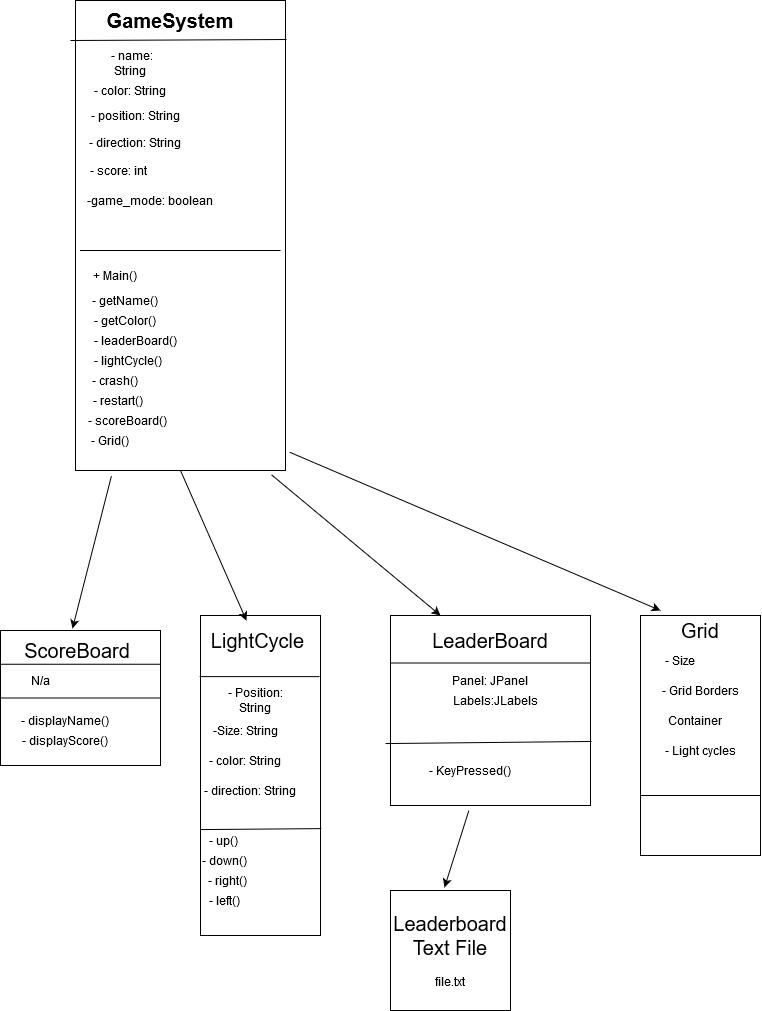

The diagram above was exported from draw.io. Its source (the exported page's mxGraphModel, read from the mxfile embedded in the PNG):
<mxGraphModel dx="1038" dy="575" grid="1" gridSize="10" guides="1" tooltips="1" connect="1" arrows="1" fold="1" page="1" pageScale="1" pageWidth="850" pageHeight="1100" math="0" shadow="0">
  <root>
    <mxCell id="0" />
    <mxCell id="1" parent="0" />
    <mxCell id="jF-s3PtKOafG8MsH5o27-1" value="&lt;div&gt;&lt;br&gt;&lt;/div&gt;" style="rounded=0;whiteSpace=wrap;html=1;" parent="1" vertex="1">
      <mxGeometry x="135" y="60" width="210" height="470" as="geometry" />
    </mxCell>
    <mxCell id="jF-s3PtKOafG8MsH5o27-9" value="&amp;nbsp;- name: String&lt;div&gt;&lt;br&gt;&lt;/div&gt;" style="text;html=1;strokeColor=none;fillColor=none;align=center;verticalAlign=middle;whiteSpace=wrap;rounded=0;" parent="1" vertex="1">
      <mxGeometry x="150" y="110" width="80" height="40" as="geometry" />
    </mxCell>
    <mxCell id="jF-s3PtKOafG8MsH5o27-12" value="&lt;font style=&quot;font-size: 12px&quot;&gt;+ Main()&lt;/font&gt;" style="text;html=1;strokeColor=none;fillColor=none;align=center;verticalAlign=middle;whiteSpace=wrap;rounded=0;" parent="1" vertex="1">
      <mxGeometry x="120" y="320" width="110" height="30" as="geometry" />
    </mxCell>
    <mxCell id="jF-s3PtKOafG8MsH5o27-14" value="- color: String" style="text;html=1;strokeColor=none;fillColor=none;align=center;verticalAlign=middle;whiteSpace=wrap;rounded=0;" parent="1" vertex="1">
      <mxGeometry x="150" y="140" width="80" height="20" as="geometry" />
    </mxCell>
    <mxCell id="jF-s3PtKOafG8MsH5o27-15" value="- score: int" style="text;html=1;strokeColor=none;fillColor=none;align=center;verticalAlign=middle;whiteSpace=wrap;rounded=0;" parent="1" vertex="1">
      <mxGeometry x="92.5" y="220" width="170" height="20" as="geometry" />
    </mxCell>
    <mxCell id="jF-s3PtKOafG8MsH5o27-17" value="" style="rounded=0;whiteSpace=wrap;html=1;" parent="1" vertex="1">
      <mxGeometry x="260" y="675" width="120" height="320" as="geometry" />
    </mxCell>
    <mxCell id="jF-s3PtKOafG8MsH5o27-18" value="&lt;div style=&quot;font-size: 20px&quot;&gt;&lt;br&gt;&lt;/div&gt;&lt;div&gt;&lt;br&gt;&lt;/div&gt;&lt;div&gt;&amp;nbsp;&lt;/div&gt;" style="rounded=0;whiteSpace=wrap;html=1;" parent="1" vertex="1">
      <mxGeometry x="60" y="690" width="160" height="135" as="geometry" />
    </mxCell>
    <mxCell id="jF-s3PtKOafG8MsH5o27-19" value="&lt;div&gt;&lt;br&gt;&lt;/div&gt;&lt;div&gt;&lt;br&gt;&lt;/div&gt;&lt;div&gt;&amp;nbsp; &lt;br&gt;&lt;/div&gt;&lt;div&gt;&lt;br&gt;&lt;/div&gt;" style="rounded=0;whiteSpace=wrap;html=1;" parent="1" vertex="1">
      <mxGeometry x="450" y="675" width="200" height="190" as="geometry" />
    </mxCell>
    <mxCell id="jF-s3PtKOafG8MsH5o27-24" value="- position: String" style="text;html=1;strokeColor=none;fillColor=none;align=center;verticalAlign=middle;whiteSpace=wrap;rounded=0;" parent="1" vertex="1">
      <mxGeometry x="130" y="165" width="130" height="20" as="geometry" />
    </mxCell>
    <mxCell id="jF-s3PtKOafG8MsH5o27-25" value="&lt;div&gt;- direction: String&lt;/div&gt;&lt;div&gt;&lt;br&gt;&lt;/div&gt;" style="text;html=1;strokeColor=none;fillColor=none;align=center;verticalAlign=middle;whiteSpace=wrap;rounded=0;" parent="1" vertex="1">
      <mxGeometry x="105" y="200" width="180" height="20" as="geometry" />
    </mxCell>
    <mxCell id="jF-s3PtKOafG8MsH5o27-28" value="" style="endArrow=none;html=1;" parent="1" edge="1">
      <mxGeometry width="50" height="50" relative="1" as="geometry">
        <mxPoint x="195" y="310" as="sourcePoint" />
        <mxPoint x="340" y="310" as="targetPoint" />
        <Array as="points">
          <mxPoint x="135" y="310" />
        </Array>
      </mxGeometry>
    </mxCell>
    <mxCell id="jF-s3PtKOafG8MsH5o27-29" value="" style="rounded=0;whiteSpace=wrap;html=1;" parent="1" vertex="1">
      <mxGeometry x="700" y="675" width="120" height="240" as="geometry" />
    </mxCell>
    <mxCell id="jF-s3PtKOafG8MsH5o27-33" value="&lt;div style=&quot;font-size: 20px&quot;&gt;Leaderboard Text File&lt;/div&gt;&lt;div&gt;&lt;br&gt;&lt;/div&gt;&lt;div&gt;file.txt&lt;br&gt;&lt;/div&gt;" style="rounded=0;whiteSpace=wrap;html=1;" parent="1" vertex="1">
      <mxGeometry x="450" y="950" width="120" height="120" as="geometry" />
    </mxCell>
    <mxCell id="jF-s3PtKOafG8MsH5o27-35" value="" style="endArrow=classic;html=1;exitX=0.171;exitY=1.012;exitDx=0;exitDy=0;exitPerimeter=0;entryX=0.45;entryY=-0.015;entryDx=0;entryDy=0;entryPerimeter=0;" parent="1" source="jF-s3PtKOafG8MsH5o27-1" target="jF-s3PtKOafG8MsH5o27-18" edge="1">
      <mxGeometry width="50" height="50" relative="1" as="geometry">
        <mxPoint x="380" y="470" as="sourcePoint" />
        <mxPoint x="110" y="540" as="targetPoint" />
      </mxGeometry>
    </mxCell>
    <mxCell id="jF-s3PtKOafG8MsH5o27-36" value="" style="endArrow=classic;html=1;exitX=0.5;exitY=1;exitDx=0;exitDy=0;entryX=0.383;entryY=0.016;entryDx=0;entryDy=0;entryPerimeter=0;" parent="1" source="jF-s3PtKOafG8MsH5o27-1" target="jF-s3PtKOafG8MsH5o27-17" edge="1">
      <mxGeometry width="50" height="50" relative="1" as="geometry">
        <mxPoint x="380" y="470" as="sourcePoint" />
        <mxPoint x="300" y="510" as="targetPoint" />
      </mxGeometry>
    </mxCell>
    <mxCell id="jF-s3PtKOafG8MsH5o27-37" value="" style="endArrow=classic;html=1;entryX=0.25;entryY=0;entryDx=0;entryDy=0;exitX=0.933;exitY=1.009;exitDx=0;exitDy=0;exitPerimeter=0;" parent="1" source="jF-s3PtKOafG8MsH5o27-1" target="jF-s3PtKOafG8MsH5o27-19" edge="1">
      <mxGeometry width="50" height="50" relative="1" as="geometry">
        <mxPoint x="380" y="470" as="sourcePoint" />
        <mxPoint x="430" y="420" as="targetPoint" />
      </mxGeometry>
    </mxCell>
    <mxCell id="jF-s3PtKOafG8MsH5o27-39" value="" style="endArrow=classic;html=1;exitX=1.019;exitY=0.961;exitDx=0;exitDy=0;exitPerimeter=0;" parent="1" source="jF-s3PtKOafG8MsH5o27-1" edge="1">
      <mxGeometry width="50" height="50" relative="1" as="geometry">
        <mxPoint x="400" y="447.5" as="sourcePoint" />
        <mxPoint x="720" y="670" as="targetPoint" />
      </mxGeometry>
    </mxCell>
    <mxCell id="jF-s3PtKOafG8MsH5o27-40" value="" style="endArrow=classic;html=1;exitX=0.392;exitY=1.026;exitDx=0;exitDy=0;exitPerimeter=0;entryX=0.45;entryY=-0.025;entryDx=0;entryDy=0;entryPerimeter=0;" parent="1" source="jF-s3PtKOafG8MsH5o27-19" target="jF-s3PtKOafG8MsH5o27-33" edge="1">
      <mxGeometry width="50" height="50" relative="1" as="geometry">
        <mxPoint x="515" y="790" as="sourcePoint" />
        <mxPoint x="565" y="740" as="targetPoint" />
      </mxGeometry>
    </mxCell>
    <mxCell id="jF-s3PtKOafG8MsH5o27-41" value="-game_mode: boolean" style="text;html=1;strokeColor=none;fillColor=none;align=center;verticalAlign=middle;whiteSpace=wrap;rounded=0;" parent="1" vertex="1">
      <mxGeometry x="140" y="250" width="140" height="20" as="geometry" />
    </mxCell>
    <mxCell id="yVjGq7QnPZ5X3OezmpX--1" value="- getName()" style="text;html=1;strokeColor=none;fillColor=none;align=center;verticalAlign=middle;whiteSpace=wrap;rounded=0;" parent="1" vertex="1">
      <mxGeometry x="135" y="350" width="100" height="20" as="geometry" />
    </mxCell>
    <mxCell id="yVjGq7QnPZ5X3OezmpX--2" value="- getColor()" style="text;html=1;strokeColor=none;fillColor=none;align=center;verticalAlign=middle;whiteSpace=wrap;rounded=0;" parent="1" vertex="1">
      <mxGeometry x="150" y="370" width="70" height="20" as="geometry" />
    </mxCell>
    <mxCell id="yVjGq7QnPZ5X3OezmpX--3" value="- leaderBoard()" style="text;html=1;strokeColor=none;fillColor=none;align=center;verticalAlign=middle;whiteSpace=wrap;rounded=0;" parent="1" vertex="1">
      <mxGeometry x="140" y="390" width="110" height="20" as="geometry" />
    </mxCell>
    <mxCell id="yVjGq7QnPZ5X3OezmpX--4" value="- lightCycle()" style="text;html=1;strokeColor=none;fillColor=none;align=center;verticalAlign=middle;whiteSpace=wrap;rounded=0;" parent="1" vertex="1">
      <mxGeometry x="125" y="410" width="125" height="20" as="geometry" />
    </mxCell>
    <mxCell id="yVjGq7QnPZ5X3OezmpX--5" value="- crash()" style="text;html=1;strokeColor=none;fillColor=none;align=center;verticalAlign=middle;whiteSpace=wrap;rounded=0;" parent="1" vertex="1">
      <mxGeometry x="120" y="430" width="110" height="20" as="geometry" />
    </mxCell>
    <mxCell id="yVjGq7QnPZ5X3OezmpX--8" value="- restart()" style="text;html=1;strokeColor=none;fillColor=none;align=center;verticalAlign=middle;whiteSpace=wrap;rounded=0;" parent="1" vertex="1">
      <mxGeometry x="145" y="450" width="65" height="20" as="geometry" />
    </mxCell>
    <mxCell id="yVjGq7QnPZ5X3OezmpX--9" value="- scoreBoard()" style="text;html=1;strokeColor=none;fillColor=none;align=center;verticalAlign=middle;whiteSpace=wrap;rounded=0;" parent="1" vertex="1">
      <mxGeometry x="140" y="470" width="95" height="20" as="geometry" />
    </mxCell>
    <mxCell id="Mh_RTg3_vhlcSdtivLYW-1" value="- Grid()" style="text;html=1;strokeColor=none;fillColor=none;align=center;verticalAlign=middle;whiteSpace=wrap;rounded=0;" parent="1" vertex="1">
      <mxGeometry x="140" y="490" width="60" height="20" as="geometry" />
    </mxCell>
    <mxCell id="Mh_RTg3_vhlcSdtivLYW-5" value="&lt;font style=&quot;font-size: 20px&quot;&gt;&lt;b&gt;GameSystem&lt;/b&gt;&lt;/font&gt;" style="text;html=1;strokeColor=none;fillColor=none;align=center;verticalAlign=middle;whiteSpace=wrap;rounded=0;" parent="1" vertex="1">
      <mxGeometry x="210" y="70" width="40" height="20" as="geometry" />
    </mxCell>
    <mxCell id="Mh_RTg3_vhlcSdtivLYW-7" value="" style="endArrow=none;html=1;entryX=1.005;entryY=0.083;entryDx=0;entryDy=0;entryPerimeter=0;" parent="1" target="jF-s3PtKOafG8MsH5o27-1" edge="1">
      <mxGeometry width="50" height="50" relative="1" as="geometry">
        <mxPoint x="130" y="100" as="sourcePoint" />
        <mxPoint x="245" y="90" as="targetPoint" />
      </mxGeometry>
    </mxCell>
    <mxCell id="AzAe5AJO_HtTCm8dfAra-1" value="" style="endArrow=none;html=1;entryX=1;entryY=0.75;entryDx=0;entryDy=0;exitX=0;exitY=0.75;exitDx=0;exitDy=0;" edge="1" parent="1" source="jF-s3PtKOafG8MsH5o27-29" target="jF-s3PtKOafG8MsH5o27-29">
      <mxGeometry width="50" height="50" relative="1" as="geometry">
        <mxPoint x="710" y="900" as="sourcePoint" />
        <mxPoint x="760" y="850" as="targetPoint" />
      </mxGeometry>
    </mxCell>
    <mxCell id="AzAe5AJO_HtTCm8dfAra-2" value="- KeyPressed()" style="text;html=1;strokeColor=none;fillColor=none;align=center;verticalAlign=middle;whiteSpace=wrap;rounded=0;" vertex="1" parent="1">
      <mxGeometry x="480" y="820" width="100" height="20" as="geometry" />
    </mxCell>
    <mxCell id="AzAe5AJO_HtTCm8dfAra-3" value="&lt;font style=&quot;font-size: 20px&quot;&gt;LightCycle&lt;/font&gt;" style="text;html=1;strokeColor=none;fillColor=none;align=center;verticalAlign=middle;whiteSpace=wrap;rounded=0;" vertex="1" parent="1">
      <mxGeometry x="275" y="690" width="85" height="20" as="geometry" />
    </mxCell>
    <mxCell id="AzAe5AJO_HtTCm8dfAra-5" value="- up()" style="text;html=1;strokeColor=none;fillColor=none;align=center;verticalAlign=middle;whiteSpace=wrap;rounded=0;" vertex="1" parent="1">
      <mxGeometry x="257.5" y="890" width="50" height="20" as="geometry" />
    </mxCell>
    <mxCell id="AzAe5AJO_HtTCm8dfAra-6" value="- down()" style="text;html=1;strokeColor=none;fillColor=none;align=center;verticalAlign=middle;whiteSpace=wrap;rounded=0;" vertex="1" parent="1">
      <mxGeometry x="260" y="910" width="47.5" height="20" as="geometry" />
    </mxCell>
    <mxCell id="AzAe5AJO_HtTCm8dfAra-7" value="- left()" style="text;html=1;strokeColor=none;fillColor=none;align=center;verticalAlign=middle;whiteSpace=wrap;rounded=0;" vertex="1" parent="1">
      <mxGeometry x="248.75" y="950" width="70" height="20" as="geometry" />
    </mxCell>
    <mxCell id="AzAe5AJO_HtTCm8dfAra-8" value="- Position: String" style="text;html=1;strokeColor=none;fillColor=none;align=center;verticalAlign=middle;whiteSpace=wrap;rounded=0;" vertex="1" parent="1">
      <mxGeometry x="270" y="750" width="90" height="20" as="geometry" />
    </mxCell>
    <mxCell id="AzAe5AJO_HtTCm8dfAra-10" value="" style="endArrow=none;html=1;entryX=1.008;entryY=0.666;entryDx=0;entryDy=0;entryPerimeter=0;exitX=0;exitY=0.669;exitDx=0;exitDy=0;exitPerimeter=0;" edge="1" parent="1" source="jF-s3PtKOafG8MsH5o27-17" target="jF-s3PtKOafG8MsH5o27-17">
      <mxGeometry width="50" height="50" relative="1" as="geometry">
        <mxPoint x="262.5" y="875" as="sourcePoint" />
        <mxPoint x="312.5" y="825" as="targetPoint" />
      </mxGeometry>
    </mxCell>
    <mxCell id="AzAe5AJO_HtTCm8dfAra-11" value="- right()" style="text;html=1;strokeColor=none;fillColor=none;align=center;verticalAlign=middle;whiteSpace=wrap;rounded=0;" vertex="1" parent="1">
      <mxGeometry x="263.75" y="930" width="46.25" height="20" as="geometry" />
    </mxCell>
    <mxCell id="AzAe5AJO_HtTCm8dfAra-12" value="-Size: String" style="text;html=1;strokeColor=none;fillColor=none;align=center;verticalAlign=middle;whiteSpace=wrap;rounded=0;" vertex="1" parent="1">
      <mxGeometry x="250" y="780" width="110" height="20" as="geometry" />
    </mxCell>
    <mxCell id="AzAe5AJO_HtTCm8dfAra-14" value="&lt;font style=&quot;font-size: 20px&quot;&gt;ScoreBoard&lt;/font&gt;" style="text;html=1;strokeColor=none;fillColor=none;align=center;verticalAlign=middle;whiteSpace=wrap;rounded=0;" vertex="1" parent="1">
      <mxGeometry x="92.5" y="700" width="87.5" height="20" as="geometry" />
    </mxCell>
    <mxCell id="AzAe5AJO_HtTCm8dfAra-16" value="N/a" style="text;html=1;strokeColor=none;fillColor=none;align=center;verticalAlign=middle;whiteSpace=wrap;rounded=0;" vertex="1" parent="1">
      <mxGeometry x="80" y="730" width="40" height="20" as="geometry" />
    </mxCell>
    <mxCell id="AzAe5AJO_HtTCm8dfAra-17" value="" style="endArrow=none;html=1;entryX=1;entryY=0.25;entryDx=0;entryDy=0;exitX=0;exitY=0.25;exitDx=0;exitDy=0;" edge="1" parent="1" source="jF-s3PtKOafG8MsH5o27-18" target="jF-s3PtKOafG8MsH5o27-18">
      <mxGeometry width="50" height="50" relative="1" as="geometry">
        <mxPoint x="95" y="760" as="sourcePoint" />
        <mxPoint x="145" y="710" as="targetPoint" />
      </mxGeometry>
    </mxCell>
    <mxCell id="AzAe5AJO_HtTCm8dfAra-18" value="" style="endArrow=none;html=1;entryX=1;entryY=0.5;entryDx=0;entryDy=0;exitX=0;exitY=0.5;exitDx=0;exitDy=0;" edge="1" parent="1" source="jF-s3PtKOafG8MsH5o27-18" target="jF-s3PtKOafG8MsH5o27-18">
      <mxGeometry width="50" height="50" relative="1" as="geometry">
        <mxPoint x="70" y="820" as="sourcePoint" />
        <mxPoint x="120" y="770" as="targetPoint" />
      </mxGeometry>
    </mxCell>
    <mxCell id="AzAe5AJO_HtTCm8dfAra-19" value="- displayName()" style="text;html=1;strokeColor=none;fillColor=none;align=center;verticalAlign=middle;whiteSpace=wrap;rounded=0;" vertex="1" parent="1">
      <mxGeometry x="70" y="770" width="110" height="20" as="geometry" />
    </mxCell>
    <mxCell id="AzAe5AJO_HtTCm8dfAra-20" value="- displayScore()" style="text;html=1;strokeColor=none;fillColor=none;align=center;verticalAlign=middle;whiteSpace=wrap;rounded=0;" vertex="1" parent="1">
      <mxGeometry x="70" y="790" width="110" height="20" as="geometry" />
    </mxCell>
    <mxCell id="AzAe5AJO_HtTCm8dfAra-21" value="&lt;font style=&quot;font-size: 20px&quot;&gt;Grid&lt;/font&gt;" style="text;html=1;strokeColor=none;fillColor=none;align=center;verticalAlign=middle;whiteSpace=wrap;rounded=0;" vertex="1" parent="1">
      <mxGeometry x="740" y="680" width="40" height="20" as="geometry" />
    </mxCell>
    <mxCell id="AzAe5AJO_HtTCm8dfAra-23" value="- Size" style="text;html=1;strokeColor=none;fillColor=none;align=center;verticalAlign=middle;whiteSpace=wrap;rounded=0;" vertex="1" parent="1">
      <mxGeometry x="720" y="710" width="40" height="20" as="geometry" />
    </mxCell>
    <mxCell id="AzAe5AJO_HtTCm8dfAra-24" value="- Grid Borders" style="text;html=1;strokeColor=none;fillColor=none;align=center;verticalAlign=middle;whiteSpace=wrap;rounded=0;" vertex="1" parent="1">
      <mxGeometry x="720" y="740" width="80" height="20" as="geometry" />
    </mxCell>
    <mxCell id="AzAe5AJO_HtTCm8dfAra-25" value="Container" style="text;html=1;strokeColor=none;fillColor=none;align=center;verticalAlign=middle;whiteSpace=wrap;rounded=0;" vertex="1" parent="1">
      <mxGeometry x="720" y="770" width="70" height="20" as="geometry" />
    </mxCell>
    <mxCell id="AzAe5AJO_HtTCm8dfAra-26" value="- color: String" style="text;html=1;strokeColor=none;fillColor=none;align=center;verticalAlign=middle;whiteSpace=wrap;rounded=0;" vertex="1" parent="1">
      <mxGeometry x="263.44" y="810" width="83.12" height="20" as="geometry" />
    </mxCell>
    <mxCell id="AzAe5AJO_HtTCm8dfAra-28" value="- direction: String" style="text;html=1;strokeColor=none;fillColor=none;align=center;verticalAlign=middle;whiteSpace=wrap;rounded=0;" vertex="1" parent="1">
      <mxGeometry x="255" y="840" width="110" height="20" as="geometry" />
    </mxCell>
    <mxCell id="AzAe5AJO_HtTCm8dfAra-29" value="- Light cycles" style="text;html=1;strokeColor=none;fillColor=none;align=center;verticalAlign=middle;whiteSpace=wrap;rounded=0;" vertex="1" parent="1">
      <mxGeometry x="720" y="800" width="80" height="20" as="geometry" />
    </mxCell>
    <mxCell id="AzAe5AJO_HtTCm8dfAra-30" value="&lt;font style=&quot;font-size: 20px&quot;&gt;LeaderBoard&lt;/font&gt;" style="text;html=1;strokeColor=none;fillColor=none;align=center;verticalAlign=middle;whiteSpace=wrap;rounded=0;" vertex="1" parent="1">
      <mxGeometry x="525" y="690" width="50" height="20" as="geometry" />
    </mxCell>
    <mxCell id="AzAe5AJO_HtTCm8dfAra-31" value="Panel: JPanel" style="text;html=1;strokeColor=none;fillColor=none;align=center;verticalAlign=middle;whiteSpace=wrap;rounded=0;" vertex="1" parent="1">
      <mxGeometry x="500" y="730" width="100" height="20" as="geometry" />
    </mxCell>
    <mxCell id="AzAe5AJO_HtTCm8dfAra-32" style="edgeStyle=orthogonalEdgeStyle;rounded=0;orthogonalLoop=1;jettySize=auto;html=1;exitX=0.5;exitY=1;exitDx=0;exitDy=0;" edge="1" parent="1" source="AzAe5AJO_HtTCm8dfAra-31" target="AzAe5AJO_HtTCm8dfAra-31">
      <mxGeometry relative="1" as="geometry" />
    </mxCell>
    <mxCell id="AzAe5AJO_HtTCm8dfAra-33" value="" style="endArrow=none;html=1;entryX=0.992;entryY=0.191;entryDx=0;entryDy=0;entryPerimeter=0;exitX=-0.008;exitY=0.191;exitDx=0;exitDy=0;exitPerimeter=0;" edge="1" parent="1" source="jF-s3PtKOafG8MsH5o27-17" target="jF-s3PtKOafG8MsH5o27-17">
      <mxGeometry width="50" height="50" relative="1" as="geometry">
        <mxPoint x="280" y="745" as="sourcePoint" />
        <mxPoint x="330" y="695" as="targetPoint" />
      </mxGeometry>
    </mxCell>
    <mxCell id="AzAe5AJO_HtTCm8dfAra-35" value="Labels:JLabels" style="text;html=1;strokeColor=none;fillColor=none;align=center;verticalAlign=middle;whiteSpace=wrap;rounded=0;" vertex="1" parent="1">
      <mxGeometry x="510" y="750" width="90" height="20" as="geometry" />
    </mxCell>
    <mxCell id="AzAe5AJO_HtTCm8dfAra-36" value="" style="endArrow=none;html=1;entryX=1;entryY=0.25;entryDx=0;entryDy=0;exitX=0;exitY=0.25;exitDx=0;exitDy=0;" edge="1" parent="1" source="jF-s3PtKOafG8MsH5o27-19" target="jF-s3PtKOafG8MsH5o27-19">
      <mxGeometry width="50" height="50" relative="1" as="geometry">
        <mxPoint x="480" y="760" as="sourcePoint" />
        <mxPoint x="530" y="710" as="targetPoint" />
      </mxGeometry>
    </mxCell>
    <mxCell id="AzAe5AJO_HtTCm8dfAra-37" value="" style="endArrow=none;html=1;entryX=1.005;entryY=0.663;entryDx=0;entryDy=0;entryPerimeter=0;exitX=-0.025;exitY=0.674;exitDx=0;exitDy=0;exitPerimeter=0;" edge="1" parent="1" source="jF-s3PtKOafG8MsH5o27-19" target="jF-s3PtKOafG8MsH5o27-19">
      <mxGeometry width="50" height="50" relative="1" as="geometry">
        <mxPoint x="500" y="830" as="sourcePoint" />
        <mxPoint x="550" y="780" as="targetPoint" />
      </mxGeometry>
    </mxCell>
  </root>
</mxGraphModel>